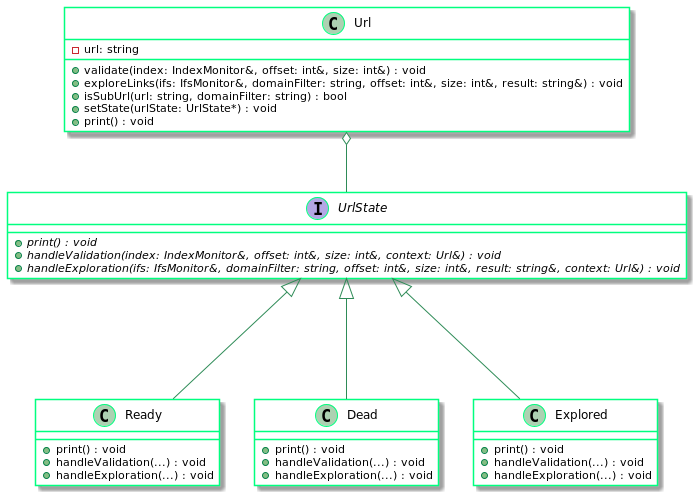

The diagram above was rendered by PlantUML. Its source (embedded in the PNG):
@startuml
skinparam class {
BackgroundColor none
ArrowColor SeaGreen
BorderColor SpringGreen
}

class Url {
    - url: string
    + validate(index: IndexMonitor&, offset: int&, size: int&) : void
    + exploreLinks(ifs: IfsMonitor&, domainFilter: string, offset: int&, size: int&, result: string&) : void
    + isSubUrl(url: string, domainFilter: string) : bool
    + setState(urlState: UrlState*) : void
    + print() : void
}

interface UrlState {
    + {abstract} print() : void
    + {abstract} handleValidation(index: IndexMonitor&, offset: int&, size: int&, context: Url&) : void
    + {abstract} handleExploration(ifs: IfsMonitor&, domainFilter: string, offset: int&, size: int&, result: string&, context: Url&) : void
}

class Ready {
    + print() : void
    + handleValidation(...) : void
    + handleExploration(...) : void
}

class Dead {
    + print() : void
    + handleValidation(...) : void
    + handleExploration(...) : void
}

class Explored { 
    + print() : void
    + handleValidation(...) : void
    + handleExploration(...) : void
}

Url o-down- UrlState
UrlState <|--down- Ready
UrlState <|--down- Dead
UrlState <|--down- Explored

@enduml